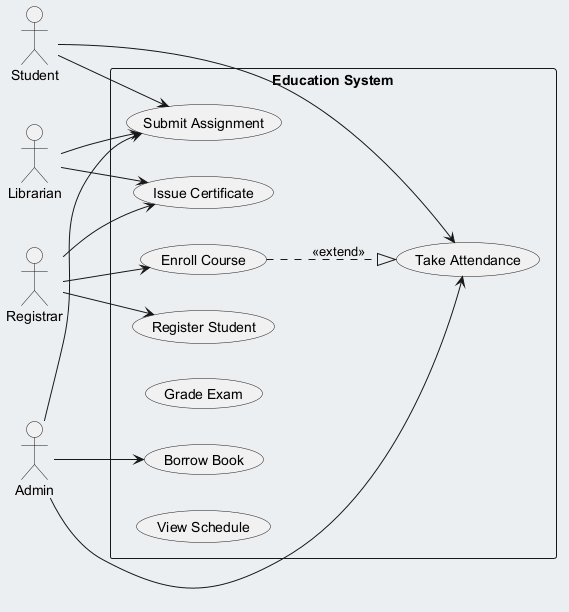

The diagram above was rendered by PlantUML. Its source (embedded in the PNG):
@startuml
skinparam backgroundColor #ECEFF1
skinparam classBackgroundColor #FFFFFF
skinparam classBorderColor #455A64
left to right direction
actor "Librarian" as Librarian
actor "Student" as Student
actor "Registrar" as Registrar
actor "Admin" as Admin
rectangle "Education System" {
  usecase "Submit Assignment" as UC_SubmitAssignment
  usecase "Register Student" as UC_RegisterStudent
  usecase "Issue Certificate" as UC_IssueCertificate
  usecase "Borrow Book" as UC_BorrowBook
  usecase "Grade Exam" as UC_GradeExam
  usecase "Take Attendance" as UC_TakeAttendance
  usecase "Enroll Course" as UC_EnrollCourse
  usecase "View Schedule" as UC_ViewSchedule
}
Librarian --> UC_SubmitAssignment
Librarian --> UC_IssueCertificate
Student --> UC_SubmitAssignment
Student --> UC_TakeAttendance
Registrar --> UC_IssueCertificate
Registrar --> UC_EnrollCourse
Registrar --> UC_RegisterStudent
Admin --> UC_BorrowBook
Admin --> UC_TakeAttendance
Admin --> UC_SubmitAssignment
UC_EnrollCourse ..|> UC_TakeAttendance : <<extend>>
@enduml